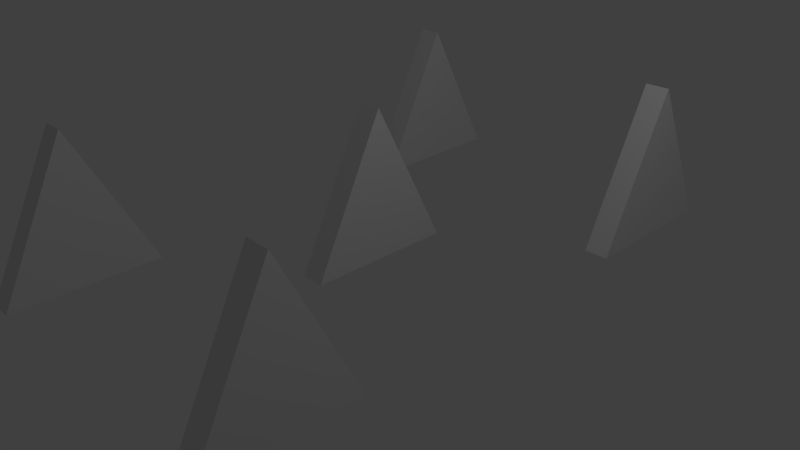 # Source: Spikes.blend  (saved by Blender 2.76.0; exported with 4.5.12 LTS)
import bpy
from mathutils import Matrix  # noqa: F401  (used for matrix-valued properties, if any)

bpy.ops.wm.read_factory_settings(use_empty=True)
scene = bpy.context.scene
scene.name = 'Scene'

# ---- collections
col_collection_1 = bpy.data.collections.new('Collection 1'); scene.collection.children.link(col_collection_1)

# ---- materials (node trees are filled in below, after node groups)
mat_material = bpy.data.materials.new('Material')
mat_material.alpha_threshold = 0.0
mat_material.use_transparent_shadow = False
mat_material.roughness = 0.5
mat_material.line_color = (0.0, 0.0, 0.0, 1.0)

# ---- material node trees

# ---- world
world_world = bpy.data.worlds.new('World'); scene.world = world_world
world_world.color = (0.05088, 0.05088, 0.05088)
world_world.use_sun_shadow = False
world_world.sun_shadow_jitter_overblur = 0.0
world_world.cycles.sampling_method = 'MANUAL'
world_world.cycles.sample_map_resolution = 256

# ---- cameras
cam_camera = bpy.data.cameras.new('Camera')
cam_camera.clip_end = 100.0
cam_camera.lens = 35.0
cam_camera.sensor_width = 32.0
cam_camera.sensor_height = 18.0
cam_camera.ortho_scale = 7.314
cam_camera.dof.focus_distance = 0.0
cam_camera.dof.aperture_fstop = 128.0

# ---- lights
light_lamp = bpy.data.lights.new('Lamp', 'POINT')
light_lamp.transmission_factor = 0.0
light_lamp.cutoff_distance = 30.0
light_lamp.energy = 100.0
light_lamp.shadow_buffer_clip_start = 1.001
light_lamp.shadow_soft_size = 0.1
light_lamp.shadow_maximum_resolution = 0.006
light_lamp.use_absolute_resolution = True
light_lamp.cycles.use_multiple_importance_sampling = False

# ---- meshes
me_cube_004 = bpy.data.meshes.new('Cube.004')
me_cube_004.from_pydata([(1.0, 1.0, -1.0), (1.0, -1.0, -1.0), (-1.0, -1.0, -1.0), (-1.0, 1.0, -1.0), (1.0, 0.000531, 1.0), (1.0, -0.0005313, 1.0), (-1.0, -0.0005313, 1.0), (-1.0, 0.000531, 1.0)], [], [(0, 1, 2, 3), (4, 7, 6, 5), (0, 4, 5, 1), (1, 5, 6, 2), (2, 6, 7, 3), (4, 0, 3, 7)])
_uv = me_cube_004.uv_layers.new(name='UVMap')
_uv.uv.foreach_set('vector', [0.3551, 0.5553, 0.6449, 0.5553, 0.6449, 0.9689, 0.3551, 0.9689, 0.3116, 0.03111, 0.02174, 0.03111, 0.02174, 0.03102, 0.3116, 0.03102, 0.3116, 0.969, 0.02174, 0.7623, 0.02174, 0.7621, 0.3116, 0.5554, 0.6449, 0.03102, 0.6449, 0.4933, 0.3551, 0.4933, 0.3551, 0.03102, 0.9783, 0.4446, 0.6884, 0.2379, 0.6884, 0.2377, 0.9783, 0.03102, 0.3116, 0.03111, 0.3116, 0.4934, 0.02174, 0.4934, 0.02174, 0.03111])
me_cube_004.materials.append(mat_material)
me_cube_004.use_remesh_preserve_volume = False
me_cube_004.use_remesh_preserve_attributes = False
me_cube_004.use_mirror_vertex_groups = False
me_cube_004.update()
me_cube_003 = bpy.data.meshes.new('Cube.003')
me_cube_003.from_pydata([(1.0, 1.0, -1.0), (1.0, -1.0, -1.0), (-1.0, -1.0, -1.0), (-1.0, 1.0, -1.0), (1.0, 0.000531, 1.0), (1.0, -0.0005313, 1.0), (-1.0, -0.0005313, 1.0), (-1.0, 0.000531, 1.0)], [], [(0, 1, 2, 3), (4, 7, 6, 5), (0, 4, 5, 1), (1, 5, 6, 2), (2, 6, 7, 3), (4, 0, 3, 7)])
_uv = me_cube_003.uv_layers.new(name='UVMap')
_uv.uv.foreach_set('vector', [0.3551, 0.5553, 0.6449, 0.5553, 0.6449, 0.9689, 0.3551, 0.9689, 0.3116, 0.03111, 0.02174, 0.03111, 0.02174, 0.03102, 0.3116, 0.03102, 0.3116, 0.969, 0.02174, 0.7623, 0.02174, 0.7621, 0.3116, 0.5554, 0.6449, 0.03102, 0.6449, 0.4933, 0.3551, 0.4933, 0.3551, 0.03102, 0.9783, 0.4446, 0.6884, 0.2379, 0.6884, 0.2377, 0.9783, 0.03102, 0.3116, 0.03111, 0.3116, 0.4934, 0.02174, 0.4934, 0.02174, 0.03111])
me_cube_003.materials.append(mat_material)
me_cube_003.use_remesh_preserve_volume = False
me_cube_003.use_remesh_preserve_attributes = False
me_cube_003.use_mirror_vertex_groups = False
me_cube_003.update()
me_cube_002 = bpy.data.meshes.new('Cube.002')
me_cube_002.from_pydata([(1.0, 1.0, -1.0), (1.0, -1.0, -1.0), (-1.0, -1.0, -1.0), (-1.0, 1.0, -1.0), (1.0, 0.000531, 1.0), (1.0, -0.0005313, 1.0), (-1.0, -0.0005313, 1.0), (-1.0, 0.000531, 1.0)], [], [(0, 1, 2, 3), (4, 7, 6, 5), (0, 4, 5, 1), (1, 5, 6, 2), (2, 6, 7, 3), (4, 0, 3, 7)])
_uv = me_cube_002.uv_layers.new(name='UVMap')
_uv.uv.foreach_set('vector', [0.3551, 0.5553, 0.6449, 0.5553, 0.6449, 0.9689, 0.3551, 0.9689, 0.3116, 0.03111, 0.02174, 0.03111, 0.02174, 0.03102, 0.3116, 0.03102, 0.3116, 0.969, 0.02174, 0.7623, 0.02174, 0.7621, 0.3116, 0.5554, 0.6449, 0.03102, 0.6449, 0.4933, 0.3551, 0.4933, 0.3551, 0.03102, 0.9783, 0.4446, 0.6884, 0.2379, 0.6884, 0.2377, 0.9783, 0.03102, 0.3116, 0.03111, 0.3116, 0.4934, 0.02174, 0.4934, 0.02174, 0.03111])
me_cube_002.materials.append(mat_material)
me_cube_002.use_remesh_preserve_volume = False
me_cube_002.use_remesh_preserve_attributes = False
me_cube_002.use_mirror_vertex_groups = False
me_cube_002.update()
me_cube_001 = bpy.data.meshes.new('Cube.001')
me_cube_001.from_pydata([(1.0, 1.0, -1.0), (1.0, -1.0, -1.0), (-1.0, -1.0, -1.0), (-1.0, 1.0, -1.0), (1.0, 0.000531, 1.0), (1.0, -0.0005313, 1.0), (-1.0, -0.0005313, 1.0), (-1.0, 0.000531, 1.0)], [], [(0, 1, 2, 3), (4, 7, 6, 5), (0, 4, 5, 1), (1, 5, 6, 2), (2, 6, 7, 3), (4, 0, 3, 7)])
_uv = me_cube_001.uv_layers.new(name='UVMap')
_uv.uv.foreach_set('vector', [0.3551, 0.5553, 0.6449, 0.5553, 0.6449, 0.9689, 0.3551, 0.9689, 0.3116, 0.03111, 0.02174, 0.03111, 0.02174, 0.03102, 0.3116, 0.03102, 0.3116, 0.969, 0.02174, 0.7623, 0.02174, 0.7621, 0.3116, 0.5554, 0.6449, 0.03102, 0.6449, 0.4933, 0.3551, 0.4933, 0.3551, 0.03102, 0.9783, 0.4446, 0.6884, 0.2379, 0.6884, 0.2377, 0.9783, 0.03102, 0.3116, 0.03111, 0.3116, 0.4934, 0.02174, 0.4934, 0.02174, 0.03111])
me_cube_001.materials.append(mat_material)
me_cube_001.use_remesh_preserve_volume = False
me_cube_001.use_remesh_preserve_attributes = False
me_cube_001.use_mirror_vertex_groups = False
me_cube_001.update()
me_cube = bpy.data.meshes.new('Cube')
me_cube.from_pydata([(1.0, 1.0, -1.0), (1.0, -1.0, -1.0), (-1.0, -1.0, -1.0), (-1.0, 1.0, -1.0), (1.0, 0.000531, 1.0), (1.0, -0.0005313, 1.0), (-1.0, -0.0005313, 1.0), (-1.0, 0.000531, 1.0)], [], [(0, 1, 2, 3), (4, 7, 6, 5), (0, 4, 5, 1), (1, 5, 6, 2), (2, 6, 7, 3), (4, 0, 3, 7)])
_uv = me_cube.uv_layers.new(name='UVMap')
_uv.uv.foreach_set('vector', [0.3551, 0.5553, 0.6449, 0.5553, 0.6449, 0.9689, 0.3551, 0.9689, 0.3116, 0.03111, 0.02174, 0.03111, 0.02174, 0.03102, 0.3116, 0.03102, 0.3116, 0.969, 0.02174, 0.7623, 0.02174, 0.7621, 0.3116, 0.5554, 0.6449, 0.03102, 0.6449, 0.4933, 0.3551, 0.4933, 0.3551, 0.03102, 0.9783, 0.4446, 0.6884, 0.2379, 0.6884, 0.2377, 0.9783, 0.03102, 0.3116, 0.03111, 0.3116, 0.4934, 0.02174, 0.4934, 0.02174, 0.03111])
me_cube.materials.append(mat_material)
me_cube.use_remesh_preserve_volume = False
me_cube.use_remesh_preserve_attributes = False
me_cube.use_mirror_vertex_groups = False
me_cube.update()

# ---- objects
ob_cube_004 = bpy.data.objects.new('Cube.004', me_cube_004)
ob_cube_003 = bpy.data.objects.new('Cube.003', me_cube_003)
ob_cube_002 = bpy.data.objects.new('Cube.002', me_cube_002)
ob_cube_001 = bpy.data.objects.new('Cube.001', me_cube_001)
ob_cube = bpy.data.objects.new('Cube', me_cube)
ob_lamp = bpy.data.objects.new('Lamp', light_lamp)
ob_camera = bpy.data.objects.new('Camera', cam_camera)

# ---- transforms, parenting, visibility, modifiers, constraints
ob_cube_004.location = (-1.986, 3.006, 1.007)
ob_cube_004.scale = (-0.1589, 1.0, 1.0)
ob_cube_004.lock_rotations_4d = False
ob_cube_004.empty_display_type = 'ARROWS'
ob_cube_004.lineart.crease_threshold = 0.0
ob_cube_003.location = (-1.983, -3.003, 1.007)
ob_cube_003.scale = (-0.1589, 1.0, 1.0)
ob_cube_003.lock_rotations_4d = False
ob_cube_003.empty_display_type = 'ARROWS'
ob_cube_003.lineart.crease_threshold = 0.0
ob_cube_002.location = (1.987, -3.003, 1.007)
ob_cube_002.scale = (-0.1589, 1.0, 1.0)
ob_cube_002.lock_rotations_4d = False
ob_cube_002.empty_display_type = 'ARROWS'
ob_cube_002.lineart.crease_threshold = 0.0
ob_cube_001.location = (2.003, 3.006, 1.007)
ob_cube_001.scale = (-0.1589, 1.0, 1.0)
ob_cube_001.lock_rotations_4d = False
ob_cube_001.empty_display_type = 'ARROWS'
ob_cube_001.lineart.crease_threshold = 0.0
ob_cube.location = (0.0, 0.0, 1.007)
ob_cube.scale = (-0.1589, 1.0, 1.0)
ob_cube.lock_rotations_4d = False
ob_cube.empty_display_type = 'ARROWS'
ob_cube.lineart.crease_threshold = 0.0
ob_lamp.location = (4.076, 1.005, 5.904)
ob_lamp.rotation_euler = (0.6503, 0.05522, 1.866)
ob_lamp.lock_rotations_4d = False
ob_lamp.empty_display_type = 'ARROWS'
ob_lamp.color = (0.0, 0.0, 0.0, 0.0)
ob_lamp.lineart.crease_threshold = 0.0
ob_camera.location = (7.481, -6.508, 5.344)
ob_camera.rotation_euler = (1.109, 0.01082, 0.8149)
ob_camera.lock_rotations_4d = False
ob_camera.empty_display_type = 'ARROWS'
ob_camera.color = (0.0, 0.0, 0.0, 0.0)
ob_camera.display_type = 'WIRE'
ob_camera.lineart.crease_threshold = 0.0

# ---- collection membership
col_collection_1.objects.link(ob_cube_004)
col_collection_1.objects.link(ob_cube_003)
col_collection_1.objects.link(ob_cube_002)
col_collection_1.objects.link(ob_cube_001)
col_collection_1.objects.link(ob_cube)
col_collection_1.objects.link(ob_lamp)
col_collection_1.objects.link(ob_camera)

# ---- scene / render settings (as saved in the file)
scene.camera = ob_camera
scene.frame_start = 1; scene.frame_end = 250; scene.frame_set(1)
scene.render.engine = 'BLENDER_EEVEE_NEXT'
scene.render.resolution_percentage = 50
scene.render.dither_intensity = 0.0
scene.cycles.use_denoising = False
scene.cycles.samples = 10
scene.cycles.sampling_pattern = 'TABULATED_SOBOL'
scene.cycles.light_sampling_threshold = 0.0
scene.cycles.use_adaptive_sampling = False
scene.cycles.use_light_tree = False
scene.cycles.blur_glossy = 0.0
scene.cycles.pixel_filter_type = 'GAUSSIAN'
scene.cycles.sample_clamp_indirect = 0.0
scene.view_settings.view_transform = 'Standard'
bpy.context.view_layer.update()
